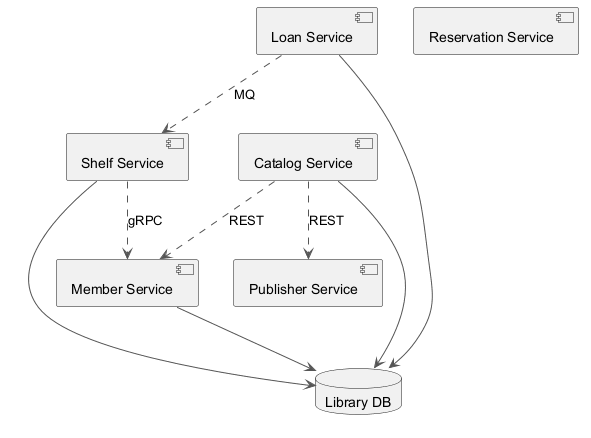

The diagram above was rendered by PlantUML. Its source (embedded in the PNG):
@startuml
skinparam backgroundColor #FFFFFF
skinparam classBackgroundColor #F3E5F5
skinparam classBorderColor #6A1B9A
skinparam ArrowColor #555555
component "Shelf Service" as C_ShelfService
component "Catalog Service" as C_CatalogService
component "Member Service" as C_MemberService
component "Loan Service" as C_LoanService
component "Reservation Service" as C_ReservationService
component "Publisher Service" as C_PublisherService
database "Library DB" as DB_library
C_ShelfService --> DB_library
C_CatalogService --> DB_library
C_MemberService --> DB_library
C_LoanService --> DB_library
C_ShelfService ..> C_MemberService : gRPC
C_LoanService ..> C_ShelfService : MQ
C_CatalogService ..> C_PublisherService : REST
C_CatalogService ..> C_MemberService : REST
@enduml